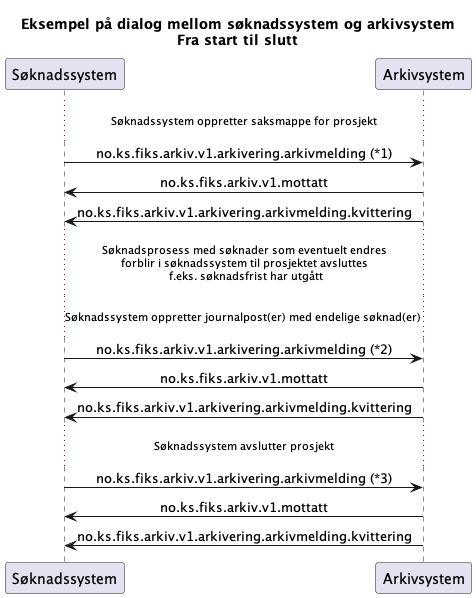

The diagram above was rendered by PlantUML. Its source (embedded in the PNG):
@startuml
skinparam sequenceMessageAlign center 

title "Eksempel på dialog mellom søknadssystem og arkivsystem\nFra start til slutt"


participant Søknadssystem as "Søknadssystem"
participant Arkivsystem as "Arkivsystem"

...Søknadssystem oppretter saksmappe for prosjekt...
Søknadssystem -> Arkivsystem : no.ks.fiks.arkiv.v1.arkivering.arkivmelding (*1)
Søknadssystem <- Arkivsystem : no.ks.fiks.arkiv.v1.mottatt
Søknadssystem <- Arkivsystem : no.ks.fiks.arkiv.v1.arkivering.arkivmelding.kvittering

... Søknadsprosess med søknader som eventuelt endres \n forblir i søknadssystem til prosjektet avsluttes \n f.eks. søknadsfrist har utgått... 

...Søknadssystem oppretter journalpost(er) med endelige søknad(er) ...
Søknadssystem -> Arkivsystem : no.ks.fiks.arkiv.v1.arkivering.arkivmelding (*2)
Søknadssystem <- Arkivsystem : no.ks.fiks.arkiv.v1.mottatt
Søknadssystem <- Arkivsystem : no.ks.fiks.arkiv.v1.arkivering.arkivmelding.kvittering

...Søknadssystem avslutter prosjekt...
Søknadssystem -> Arkivsystem : no.ks.fiks.arkiv.v1.arkivering.arkivmelding (*3)
Søknadssystem <- Arkivsystem : no.ks.fiks.arkiv.v1.mottatt
Søknadssystem <- Arkivsystem : no.ks.fiks.arkiv.v1.arkivering.arkivmelding.kvittering

@enduml